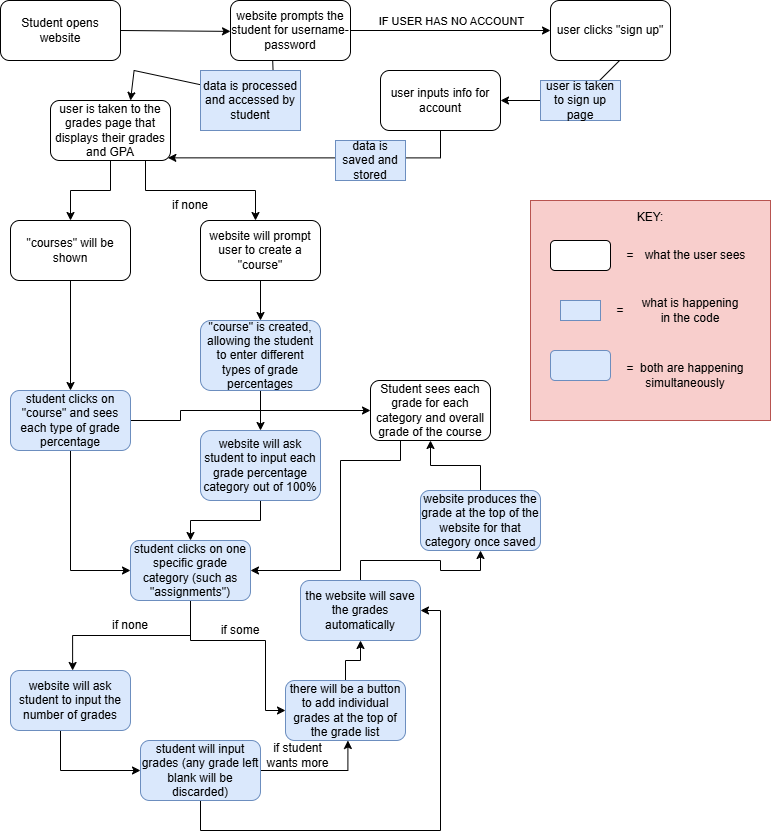

The diagram above was exported from draw.io. Its source (the exported page's mxGraphModel, read from the mxfile embedded in the PNG):
<mxGraphModel dx="1935" dy="1128" grid="1" gridSize="10" guides="1" tooltips="1" connect="1" arrows="1" fold="1" page="1" pageScale="1" pageWidth="850" pageHeight="1100" math="0" shadow="0">
  <root>
    <mxCell id="0" />
    <mxCell id="1" parent="0" />
    <mxCell id="Z9b6m1KlTf8f273EATLo-1" parent="1" style="rounded=1;whiteSpace=wrap;html=1;roundedPerimeter=1;" value="Student opens website" vertex="1">
      <mxGeometry height="60" width="120" x="20" y="20" as="geometry" />
    </mxCell>
    <mxCell id="Z9b6m1KlTf8f273EATLo-2" edge="1" parent="1" source="Z9b6m1KlTf8f273EATLo-1" style="endArrow=classic;html=1;rounded=0;defaultLabelBackgroundColor=page;exitX=1;exitY=0.5;exitDx=0;exitDy=0;entryX=-0.046;entryY=0.516;entryDx=0;entryDy=0;" target="Z9b6m1KlTf8f273EATLo-3" value="">
      <mxGeometry height="50" relative="1" width="50" as="geometry">
        <mxPoint x="170" y="69.5" as="sourcePoint" />
        <mxPoint x="260" y="69.5" as="targetPoint" />
      </mxGeometry>
    </mxCell>
    <mxCell id="Z9b6m1KlTf8f273EATLo-3" parent="1" style="rounded=1;whiteSpace=wrap;html=1;roundedPerimeter=1;" value="website prompts the student for username-password" vertex="1">
      <mxGeometry height="60" width="120" x="250" y="20" as="geometry" />
    </mxCell>
    <mxCell id="Z9b6m1KlTf8f273EATLo-4" edge="1" parent="1" source="Z9b6m1KlTf8f273EATLo-3" style="endArrow=classic;html=1;rounded=0;defaultLabelBackgroundColor=page;exitX=1;exitY=0.5;exitDx=0;exitDy=0;entryX=0;entryY=0.5;entryDx=0;entryDy=0;" target="Z9b6m1KlTf8f273EATLo-6" value="">
      <mxGeometry height="50" relative="1" width="50" as="geometry">
        <Array as="points" />
        <mxPoint x="380" y="69.5" as="sourcePoint" />
        <mxPoint x="540" y="69.5" as="targetPoint" />
      </mxGeometry>
    </mxCell>
    <mxCell id="Z9b6m1KlTf8f273EATLo-5" connectable="0" parent="Z9b6m1KlTf8f273EATLo-4" style="edgeLabel;html=1;align=center;verticalAlign=middle;resizable=0;points=[];inheritText=1;defaultLabelBackgroundColor=page;" value="IF USER HAS NO ACCOUNT" vertex="1">
      <mxGeometry relative="1" x="-0.2944" y="6" as="geometry">
        <mxPoint x="29" y="-4" as="offset" />
      </mxGeometry>
    </mxCell>
    <mxCell id="Z9b6m1KlTf8f273EATLo-6" parent="1" style="rounded=1;whiteSpace=wrap;html=1;roundedPerimeter=1;" value="user clicks &quot;sign up&quot;" vertex="1">
      <mxGeometry height="60" width="120" x="570" y="20" as="geometry" />
    </mxCell>
    <mxCell id="Z9b6m1KlTf8f273EATLo-7" edge="1" parent="1" source="Z9b6m1KlTf8f273EATLo-6" style="endArrow=classic;html=1;rounded=0;defaultLabelBackgroundColor=page;exitX=0.574;exitY=0.988;exitDx=0;exitDy=0;entryX=1;entryY=0.5;entryDx=0;entryDy=0;" target="Z9b6m1KlTf8f273EATLo-8" value="">
      <mxGeometry height="50" relative="1" width="50" x="-0.0705" as="geometry">
        <Array as="points">
          <mxPoint x="599.1" y="120" />
        </Array>
        <mxPoint x="670" y="69.5" as="sourcePoint" />
        <mxPoint x="530" y="150" as="targetPoint" />
      </mxGeometry>
    </mxCell>
    <mxCell id="Z9b6m1KlTf8f273EATLo-76" edge="1" parent="1" source="Z9b6m1KlTf8f273EATLo-8" style="edgeStyle=orthogonalEdgeStyle;rounded=0;orthogonalLoop=1;jettySize=auto;html=1;entryX=1;entryY=1;entryDx=0;entryDy=0;defaultLabelBackgroundColor=page;" target="Z9b6m1KlTf8f273EATLo-9">
      <mxGeometry relative="1" as="geometry">
        <Array as="points">
          <mxPoint x="460" y="177.4" />
        </Array>
      </mxGeometry>
    </mxCell>
    <mxCell id="Z9b6m1KlTf8f273EATLo-8" parent="1" style="rounded=1;whiteSpace=wrap;html=1;roundedPerimeter=1;" value="user inputs info for account" vertex="1">
      <mxGeometry height="60" width="120" x="400" y="90" as="geometry" />
    </mxCell>
    <mxCell id="Z9b6m1KlTf8f273EATLo-16" edge="1" parent="1" source="Z9b6m1KlTf8f273EATLo-9" style="edgeStyle=orthogonalEdgeStyle;rounded=0;orthogonalLoop=1;jettySize=auto;html=1;entryX=0.5;entryY=0;entryDx=0;entryDy=0;defaultLabelBackgroundColor=page;" target="Z9b6m1KlTf8f273EATLo-15">
      <mxGeometry relative="1" as="geometry" />
    </mxCell>
    <mxCell id="Z9b6m1KlTf8f273EATLo-73" edge="1" parent="1" style="edgeStyle=orthogonalEdgeStyle;rounded=0;orthogonalLoop=1;jettySize=auto;html=1;entryX=0.5;entryY=0.167;entryDx=0;entryDy=0;defaultLabelBackgroundColor=page;">
      <mxGeometry relative="1" as="geometry">
        <Array as="points">
          <mxPoint x="165" y="210" />
          <mxPoint x="275" y="210" />
        </Array>
        <mxPoint x="165" y="180" as="sourcePoint" />
        <mxPoint x="275" y="240" as="targetPoint" />
      </mxGeometry>
    </mxCell>
    <mxCell id="Z9b6m1KlTf8f273EATLo-9" parent="1" style="rounded=1;whiteSpace=wrap;html=1;roundedPerimeter=1;" value="user is taken to the grades page that displays their grades and GPA" vertex="1">
      <mxGeometry height="60" width="120" x="70" y="120" as="geometry" />
    </mxCell>
    <mxCell id="Z9b6m1KlTf8f273EATLo-10" edge="1" parent="1" style="endArrow=classic;html=1;rounded=0;defaultLabelBackgroundColor=page;exitX=0.486;exitY=1.099;exitDx=0;exitDy=0;entryX=0.861;entryY=-0.095;entryDx=0;entryDy=0;" value="">
      <mxGeometry height="50" relative="1" width="50" x="-0.2655" as="geometry">
        <Array as="points">
          <mxPoint x="293.6" y="120" />
          <mxPoint x="153.6" y="90" />
        </Array>
        <mxPoint x="292.19766277128554" y="80.00000000000006" as="sourcePoint" />
        <mxPoint x="150.00336134453786" y="119.99999999999994" as="targetPoint" />
      </mxGeometry>
    </mxCell>
    <mxCell id="Z9b6m1KlTf8f273EATLo-18" edge="1" parent="1" source="Z9b6m1KlTf8f273EATLo-13" style="edgeStyle=orthogonalEdgeStyle;rounded=0;orthogonalLoop=1;jettySize=auto;html=1;defaultLabelBackgroundColor=page;" target="Z9b6m1KlTf8f273EATLo-17">
      <mxGeometry relative="1" as="geometry" />
    </mxCell>
    <mxCell id="Z9b6m1KlTf8f273EATLo-13" parent="1" style="rounded=1;whiteSpace=wrap;html=1;roundedPerimeter=1;" value="website will prompt user to create a &quot;course&quot;" vertex="1">
      <mxGeometry height="60" width="120" x="220" y="240" as="geometry" />
    </mxCell>
    <mxCell id="Z9b6m1KlTf8f273EATLo-20" edge="1" parent="1" source="Z9b6m1KlTf8f273EATLo-15" style="edgeStyle=orthogonalEdgeStyle;rounded=0;orthogonalLoop=1;jettySize=auto;html=1;entryX=0.5;entryY=0;entryDx=0;entryDy=0;defaultLabelBackgroundColor=page;" target="Z9b6m1KlTf8f273EATLo-19">
      <mxGeometry relative="1" as="geometry" />
    </mxCell>
    <mxCell id="Z9b6m1KlTf8f273EATLo-15" parent="1" style="rounded=1;whiteSpace=wrap;html=1;roundedPerimeter=1;" value="&quot;courses&quot; will be shown" vertex="1">
      <mxGeometry height="60" width="120" x="30" y="240" as="geometry" />
    </mxCell>
    <mxCell id="Z9b6m1KlTf8f273EATLo-23" edge="1" parent="1" source="Z9b6m1KlTf8f273EATLo-17" style="edgeStyle=orthogonalEdgeStyle;rounded=0;orthogonalLoop=1;jettySize=auto;html=1;entryX=0.5;entryY=0;entryDx=0;entryDy=0;defaultLabelBackgroundColor=page;" target="Z9b6m1KlTf8f273EATLo-21">
      <mxGeometry relative="1" as="geometry" />
    </mxCell>
    <mxCell id="Z9b6m1KlTf8f273EATLo-17" parent="1" style="rounded=1;whiteSpace=wrap;html=1;roundedPerimeter=1;fillColor=#dae8fc;strokeColor=#6c8ebf;" value="&quot;course&quot; is created, allowing the student to enter different types of grade percentages" vertex="1">
      <mxGeometry height="70" width="120" x="220" y="340" as="geometry" />
    </mxCell>
    <mxCell id="Z9b6m1KlTf8f273EATLo-33" edge="1" parent="1" source="Z9b6m1KlTf8f273EATLo-19" style="edgeStyle=orthogonalEdgeStyle;rounded=0;orthogonalLoop=1;jettySize=auto;html=1;entryX=0;entryY=0.5;entryDx=0;entryDy=0;defaultLabelBackgroundColor=page;" target="Z9b6m1KlTf8f273EATLo-32">
      <mxGeometry relative="1" as="geometry" />
    </mxCell>
    <mxCell id="Z9b6m1KlTf8f273EATLo-59" edge="1" parent="1" source="Z9b6m1KlTf8f273EATLo-19" style="edgeStyle=orthogonalEdgeStyle;rounded=0;orthogonalLoop=1;jettySize=auto;html=1;defaultLabelBackgroundColor=page;">
      <mxGeometry relative="1" as="geometry">
        <Array as="points">
          <mxPoint x="200" y="440" />
          <mxPoint x="200" y="430" />
        </Array>
        <mxPoint x="390" y="430" as="targetPoint" />
      </mxGeometry>
    </mxCell>
    <mxCell id="Z9b6m1KlTf8f273EATLo-19" parent="1" style="rounded=1;whiteSpace=wrap;html=1;roundedPerimeter=1;fillColor=#dae8fc;strokeColor=#6c8ebf;" value="student clicks on &quot;course&quot; and sees each type of grade percentage" vertex="1">
      <mxGeometry height="60" width="120" x="30" y="410" as="geometry" />
    </mxCell>
    <mxCell id="Z9b6m1KlTf8f273EATLo-34" edge="1" parent="1" source="Z9b6m1KlTf8f273EATLo-21" style="edgeStyle=orthogonalEdgeStyle;rounded=0;orthogonalLoop=1;jettySize=auto;html=1;entryX=0.5;entryY=0;entryDx=0;entryDy=0;defaultLabelBackgroundColor=page;" target="Z9b6m1KlTf8f273EATLo-32">
      <mxGeometry relative="1" as="geometry" />
    </mxCell>
    <mxCell id="Z9b6m1KlTf8f273EATLo-21" parent="1" style="rounded=1;whiteSpace=wrap;html=1;roundedPerimeter=1;fillColor=#dae8fc;strokeColor=#6c8ebf;" value="website will ask student to input each grade percentage category out of 100%" vertex="1">
      <mxGeometry height="70" width="120" x="220" y="450" as="geometry" />
    </mxCell>
    <mxCell id="Z9b6m1KlTf8f273EATLo-24" parent="1" style="text;html=1;whiteSpace=wrap;strokeColor=none;fillColor=none;align=center;verticalAlign=middle;rounded=0;" value="if none" vertex="1">
      <mxGeometry height="30" width="60" x="180" y="210" as="geometry" />
    </mxCell>
    <mxCell id="Z9b6m1KlTf8f273EATLo-38" edge="1" parent="1" source="Z9b6m1KlTf8f273EATLo-32" style="edgeStyle=orthogonalEdgeStyle;rounded=0;orthogonalLoop=1;jettySize=auto;html=1;entryX=0.522;entryY=-0.122;entryDx=0;entryDy=0;defaultLabelBackgroundColor=page;" target="Z9b6m1KlTf8f273EATLo-37">
      <mxGeometry relative="1" as="geometry" />
    </mxCell>
    <mxCell id="Z9b6m1KlTf8f273EATLo-52" edge="1" parent="1" source="Z9b6m1KlTf8f273EATLo-32" style="edgeStyle=orthogonalEdgeStyle;rounded=0;orthogonalLoop=1;jettySize=auto;html=1;entryX=0;entryY=0.5;entryDx=0;entryDy=0;defaultLabelBackgroundColor=page;" target="Z9b6m1KlTf8f273EATLo-43">
      <mxGeometry relative="1" as="geometry">
        <Array as="points">
          <mxPoint x="210" y="660" />
          <mxPoint x="285" y="660" />
          <mxPoint x="285" y="730" />
        </Array>
      </mxGeometry>
    </mxCell>
    <mxCell id="Z9b6m1KlTf8f273EATLo-32" parent="1" style="rounded=1;whiteSpace=wrap;html=1;roundedPerimeter=1;fillColor=#dae8fc;strokeColor=#6c8ebf;" value="student clicks on one specific grade category (such as &quot;assignments&quot;)" vertex="1">
      <mxGeometry height="60" width="120" x="150" y="560" as="geometry" />
    </mxCell>
    <mxCell id="Z9b6m1KlTf8f273EATLo-54" edge="1" parent="1" source="Z9b6m1KlTf8f273EATLo-37" style="edgeStyle=orthogonalEdgeStyle;rounded=0;orthogonalLoop=1;jettySize=auto;html=1;entryX=0;entryY=0.5;entryDx=0;entryDy=0;defaultLabelBackgroundColor=page;" target="Z9b6m1KlTf8f273EATLo-40">
      <mxGeometry relative="1" as="geometry">
        <Array as="points">
          <mxPoint x="80" y="790" />
        </Array>
      </mxGeometry>
    </mxCell>
    <mxCell id="Z9b6m1KlTf8f273EATLo-37" parent="1" style="rounded=1;whiteSpace=wrap;html=1;roundedPerimeter=1;fillColor=#dae8fc;strokeColor=#6c8ebf;" value="website will ask student to input the number of grades" vertex="1">
      <mxGeometry height="60" width="120" x="30" y="690" as="geometry" />
    </mxCell>
    <mxCell id="Z9b6m1KlTf8f273EATLo-39" parent="1" style="text;html=1;whiteSpace=wrap;strokeColor=none;fillColor=none;align=center;verticalAlign=middle;rounded=0;" value="if none" vertex="1">
      <mxGeometry height="30" width="60" x="120" y="630" as="geometry" />
    </mxCell>
    <mxCell id="Z9b6m1KlTf8f273EATLo-55" edge="1" parent="1" source="Z9b6m1KlTf8f273EATLo-40" style="edgeStyle=orthogonalEdgeStyle;rounded=0;orthogonalLoop=1;jettySize=auto;html=1;entryX=0.525;entryY=1.122;entryDx=0;entryDy=0;defaultLabelBackgroundColor=page;" target="Z9b6m1KlTf8f273EATLo-43">
      <mxGeometry relative="1" as="geometry" />
    </mxCell>
    <mxCell id="Z9b6m1KlTf8f273EATLo-58" edge="1" parent="1" source="Z9b6m1KlTf8f273EATLo-40" style="edgeStyle=orthogonalEdgeStyle;rounded=0;orthogonalLoop=1;jettySize=auto;html=1;entryX=1;entryY=0.5;entryDx=0;entryDy=0;defaultLabelBackgroundColor=page;" target="Z9b6m1KlTf8f273EATLo-44">
      <mxGeometry relative="1" x="0.2941" as="geometry">
        <Array as="points">
          <mxPoint x="220" y="850" />
          <mxPoint x="460" y="850" />
          <mxPoint x="460" y="630" />
        </Array>
      </mxGeometry>
    </mxCell>
    <mxCell id="Z9b6m1KlTf8f273EATLo-40" parent="1" style="rounded=1;whiteSpace=wrap;html=1;roundedPerimeter=1;fillColor=#dae8fc;strokeColor=#6c8ebf;" value="student will input grades (any grade left blank will be discarded)" vertex="1">
      <mxGeometry height="60" width="120" x="160" y="760" as="geometry" />
    </mxCell>
    <mxCell id="Z9b6m1KlTf8f273EATLo-57" edge="1" parent="1" source="Z9b6m1KlTf8f273EATLo-43" style="edgeStyle=orthogonalEdgeStyle;rounded=0;orthogonalLoop=1;jettySize=auto;html=1;entryX=0.5;entryY=1;entryDx=0;entryDy=0;defaultLabelBackgroundColor=page;" target="Z9b6m1KlTf8f273EATLo-44">
      <mxGeometry relative="1" as="geometry" />
    </mxCell>
    <mxCell id="Z9b6m1KlTf8f273EATLo-43" parent="1" style="rounded=1;whiteSpace=wrap;html=1;roundedPerimeter=1;fillColor=#dae8fc;strokeColor=#6c8ebf;" value="there will be a button to add individual grades at the top of the grade list" vertex="1">
      <mxGeometry height="60" width="120" x="305" y="700" as="geometry" />
    </mxCell>
    <mxCell id="Z9b6m1KlTf8f273EATLo-51" edge="1" parent="1" source="Z9b6m1KlTf8f273EATLo-44" style="edgeStyle=orthogonalEdgeStyle;rounded=0;orthogonalLoop=1;jettySize=auto;html=1;entryX=0.5;entryY=1;entryDx=0;entryDy=0;defaultLabelBackgroundColor=page;" target="Z9b6m1KlTf8f273EATLo-50">
      <mxGeometry relative="1" as="geometry" />
    </mxCell>
    <mxCell id="Z9b6m1KlTf8f273EATLo-44" parent="1" style="rounded=1;whiteSpace=wrap;html=1;roundedPerimeter=1;fillColor=#dae8fc;strokeColor=#6c8ebf;" value="the website will save the grades automatically" vertex="1">
      <mxGeometry height="60" width="120" x="320" y="600" as="geometry" />
    </mxCell>
    <mxCell id="Z9b6m1KlTf8f273EATLo-46" parent="1" style="text;html=1;whiteSpace=wrap;strokeColor=none;fillColor=none;align=center;verticalAlign=middle;rounded=0;" value="if student wants more" vertex="1">
      <mxGeometry height="30" width="75" x="280" y="760" as="geometry" />
    </mxCell>
    <mxCell id="Z9b6m1KlTf8f273EATLo-61" edge="1" parent="1" source="Z9b6m1KlTf8f273EATLo-50" style="edgeStyle=orthogonalEdgeStyle;rounded=0;orthogonalLoop=1;jettySize=auto;html=1;entryX=0.5;entryY=1;entryDx=0;entryDy=0;defaultLabelBackgroundColor=page;" target="Z9b6m1KlTf8f273EATLo-60">
      <mxGeometry relative="1" as="geometry" />
    </mxCell>
    <mxCell id="Z9b6m1KlTf8f273EATLo-50" parent="1" style="rounded=1;whiteSpace=wrap;html=1;roundedPerimeter=1;fillColor=#dae8fc;strokeColor=#6c8ebf;" value="website produces the grade at the top of the website for that category once saved" vertex="1">
      <mxGeometry height="60" width="120" x="440" y="510" as="geometry" />
    </mxCell>
    <mxCell id="Z9b6m1KlTf8f273EATLo-53" parent="1" style="text;html=1;whiteSpace=wrap;strokeColor=none;fillColor=none;align=center;verticalAlign=middle;rounded=0;" value="if some" vertex="1">
      <mxGeometry height="30" width="60" x="230" y="635" as="geometry" />
    </mxCell>
    <mxCell id="Z9b6m1KlTf8f273EATLo-62" edge="1" parent="1" source="Z9b6m1KlTf8f273EATLo-60" style="edgeStyle=orthogonalEdgeStyle;rounded=0;orthogonalLoop=1;jettySize=auto;html=1;entryX=1;entryY=0.5;entryDx=0;entryDy=0;defaultLabelBackgroundColor=page;" target="Z9b6m1KlTf8f273EATLo-32">
      <mxGeometry relative="1" as="geometry">
        <Array as="points">
          <mxPoint x="420" y="480" />
          <mxPoint x="360" y="480" />
          <mxPoint x="360" y="590" />
        </Array>
      </mxGeometry>
    </mxCell>
    <mxCell id="Z9b6m1KlTf8f273EATLo-60" parent="1" style="rounded=1;whiteSpace=wrap;html=1;roundedPerimeter=1;" value="Student sees each grade for each category and overall grade of the course" vertex="1">
      <mxGeometry height="60" width="120" x="390" y="400" as="geometry" />
    </mxCell>
    <mxCell id="Z9b6m1KlTf8f273EATLo-63" parent="1" style="text;html=1;whiteSpace=wrap;strokeColor=#6c8ebf;fillColor=#dae8fc;align=center;verticalAlign=middle;rounded=0;" value="user is taken to sign up page" vertex="1">
      <mxGeometry height="40" width="80" x="560" y="100" as="geometry" />
    </mxCell>
    <mxCell id="Z9b6m1KlTf8f273EATLo-64" parent="1" style="text;html=1;whiteSpace=wrap;strokeColor=#6c8ebf;fillColor=#dae8fc;align=center;verticalAlign=middle;rounded=0;" value="data is saved and stored" vertex="1">
      <mxGeometry height="40" width="70" x="355" y="160" as="geometry" />
    </mxCell>
    <mxCell id="Z9b6m1KlTf8f273EATLo-66" parent="1" style="rounded=0;whiteSpace=wrap;html=1;fillColor=#f8cecc;strokeColor=#b85450;" value="KEY:&lt;div&gt;&lt;br&gt;&lt;/div&gt;&lt;div&gt;&lt;br&gt;&lt;/div&gt;&lt;div&gt;&lt;br&gt;&lt;/div&gt;&lt;div&gt;&lt;br&gt;&lt;/div&gt;&lt;div&gt;&lt;br&gt;&lt;div&gt;&lt;br&gt;&lt;/div&gt;&lt;div&gt;&lt;br&gt;&lt;/div&gt;&lt;div&gt;&lt;br&gt;&lt;/div&gt;&lt;div&gt;&lt;br&gt;&lt;/div&gt;&lt;div&gt;&lt;br&gt;&lt;/div&gt;&lt;div&gt;&lt;br&gt;&lt;/div&gt;&lt;div&gt;&lt;br&gt;&lt;/div&gt;&lt;div&gt;&lt;br&gt;&lt;/div&gt;&lt;/div&gt;" vertex="1">
      <mxGeometry height="220" width="240" x="550" y="220" as="geometry" />
    </mxCell>
    <mxCell id="Z9b6m1KlTf8f273EATLo-67" parent="1" style="rounded=1;whiteSpace=wrap;html=1;roundedPerimeter=1;" value="" vertex="1">
      <mxGeometry height="30" width="60" x="570" y="260" as="geometry" />
    </mxCell>
    <mxCell id="Z9b6m1KlTf8f273EATLo-68" parent="1" style="text;html=1;whiteSpace=wrap;strokeColor=none;fillColor=none;align=center;verticalAlign=middle;rounded=0;" value="=" vertex="1">
      <mxGeometry height="30" width="60" x="620" y="260" as="geometry" />
    </mxCell>
    <mxCell id="Z9b6m1KlTf8f273EATLo-69" parent="1" style="text;html=1;whiteSpace=wrap;strokeColor=none;fillColor=none;align=center;verticalAlign=middle;rounded=0;" value="what the user sees" vertex="1">
      <mxGeometry height="30" width="110" x="660" y="260" as="geometry" />
    </mxCell>
    <mxCell id="Z9b6m1KlTf8f273EATLo-70" parent="1" style="rounded=0;whiteSpace=wrap;html=1;fillColor=#dae8fc;strokeColor=#6c8ebf;" value="" vertex="1">
      <mxGeometry height="20" width="40" x="580" y="320" as="geometry" />
    </mxCell>
    <mxCell id="Z9b6m1KlTf8f273EATLo-71" parent="1" style="text;html=1;whiteSpace=wrap;strokeColor=none;fillColor=none;align=center;verticalAlign=middle;rounded=0;" value="=" vertex="1">
      <mxGeometry height="30" width="60" x="610" y="315" as="geometry" />
    </mxCell>
    <mxCell id="Z9b6m1KlTf8f273EATLo-72" parent="1" style="text;html=1;whiteSpace=wrap;strokeColor=none;fillColor=none;align=center;verticalAlign=middle;rounded=0;" value="what is happening in the code" vertex="1">
      <mxGeometry height="30" width="100" x="660" y="315" as="geometry" />
    </mxCell>
    <mxCell id="Z9b6m1KlTf8f273EATLo-75" parent="1" style="text;html=1;whiteSpace=wrap;strokeColor=#6c8ebf;fillColor=#dae8fc;align=center;verticalAlign=middle;rounded=0;" value="data is processed and accessed by student" vertex="1">
      <mxGeometry height="60" width="100" x="220" y="90" as="geometry" />
    </mxCell>
    <mxCell id="Z9b6m1KlTf8f273EATLo-79" parent="1" style="rounded=1;whiteSpace=wrap;html=1;roundedPerimeter=1;fillColor=#dae8fc;strokeColor=#6c8ebf;" value="" vertex="1">
      <mxGeometry height="30" width="60" x="570" y="370" as="geometry" />
    </mxCell>
    <mxCell id="Z9b6m1KlTf8f273EATLo-80" parent="1" style="text;html=1;whiteSpace=wrap;strokeColor=none;fillColor=none;align=center;verticalAlign=middle;rounded=0;" value="=&amp;nbsp; both are happening simultaneously" vertex="1">
      <mxGeometry height="30" width="170" x="620" y="380" as="geometry" />
    </mxCell>
  </root>
</mxGraphModel>